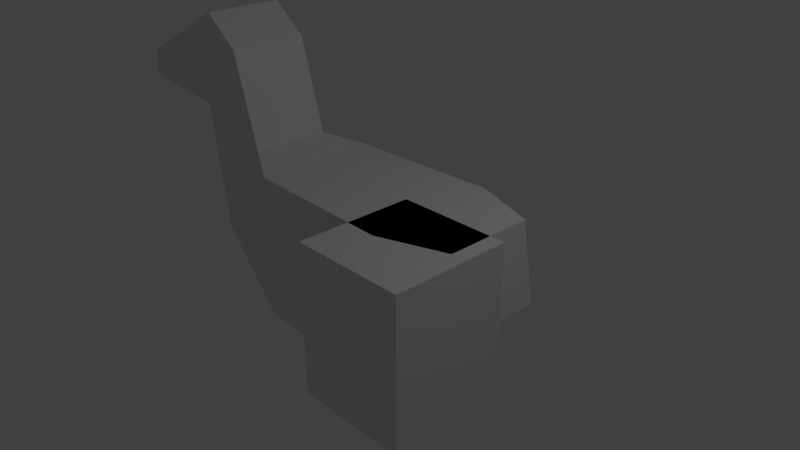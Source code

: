 # Source: highHorse.blend  (saved by Blender 2.79.0; exported with 4.5.12 LTS)
import bpy
from mathutils import Matrix  # noqa: F401  (used for matrix-valued properties, if any)

bpy.ops.wm.read_factory_settings(use_empty=True)
scene = bpy.context.scene
scene.name = 'Scene'

# ---- collections
col_collection_1 = bpy.data.collections.new('Collection 1'); scene.collection.children.link(col_collection_1)

# ---- materials (node trees are filled in below, after node groups)
mat_material = bpy.data.materials.new('Material')
mat_material.alpha_threshold = 0.0
mat_material.use_transparent_shadow = False
mat_material.roughness = 0.5
mat_material.line_color = (0.0, 0.0, 0.0, 1.0)

# ---- material node trees

# ---- world
world_world = bpy.data.worlds.new('World'); scene.world = world_world
world_world.color = (0.05088, 0.05088, 0.05088)
world_world.use_sun_shadow = False
world_world.sun_shadow_jitter_overblur = 0.0
world_world.cycles.sampling_method = 'MANUAL'

# ---- cameras
cam_camera = bpy.data.cameras.new('Camera')
cam_camera.clip_end = 100.0
cam_camera.lens = 35.0
cam_camera.sensor_width = 32.0
cam_camera.sensor_height = 18.0
cam_camera.ortho_scale = 7.314
cam_camera.dof.focus_distance = 0.0
cam_camera.dof.aperture_fstop = 128.0

# ---- lights
light_lamp = bpy.data.lights.new('Lamp', 'POINT')
light_lamp.transmission_factor = 0.0
light_lamp.cutoff_distance = 30.0
light_lamp.energy = 100.0
light_lamp.shadow_buffer_clip_start = 1.001
light_lamp.shadow_soft_size = 0.1
light_lamp.shadow_maximum_resolution = 0.006
light_lamp.use_absolute_resolution = True

# ---- meshes
me_cube = bpy.data.meshes.new('Cube')
me_cube.from_pydata([(1.115, 0.9159, -1.0), (1.115, -0.9159, -1.0), (-1.0, -0.8464, -1.0), (-1.0, 0.8464, -1.0), (1.115, 0.9159, 1.0), (1.115, -0.9159, 1.0), (-1.0, -0.8464, 1.0), (-1.0, 0.8464, 1.0), (-2.383, -0.5439, -0.2685), (-2.383, 0.5439, -0.2685), (-1.551, -0.5439, 1.105), (-1.551, 0.5439, 1.105), (-2.643, -0.5439, 1.508), (-2.643, 0.5439, 1.508), (-2.448, -0.5439, 2.774), (-2.448, 0.5439, 2.774), (-3.977, -0.5439, 1.621), (-3.977, 0.5439, 1.621), (-3.935, -0.5439, 2.003), (-3.935, 0.5439, 2.003), (2.132, 0.6564, -0.07364), (2.132, -0.6564, -0.07364), (2.0, 0.5993, 1.0), (2.0, -0.5993, 1.0), (0.679, -1.586, -1.0), (0.679, -1.586, 1.0), (0.679, 0.007505, -1.0), (0.679, 0.007505, 1.0), (2.203, -1.586, -1.0), (2.203, -1.586, 1.0), (2.203, 0.007505, -1.0), (2.203, 0.007505, 1.0), (-1.929, 0.5439, 2.375), (-1.929, -0.5439, 2.375)], [], [(0, 1, 2, 3), (4, 7, 6, 5), (5, 1, 21, 23), (1, 5, 6, 2), (2, 6, 10, 8), (4, 0, 3, 7), (33, 32, 15, 14), (6, 7, 11, 10), (7, 3, 9, 11), (3, 2, 8, 9), (15, 13, 17, 19), (8, 10, 33, 14, 12), (11, 9, 13, 15, 32), (9, 8, 12, 13), (16, 18, 19, 17), (13, 12, 16, 17), (14, 15, 19, 18), (12, 14, 18, 16), (20, 22, 23, 21), (0, 4, 22, 20), (1, 0, 20, 21), (4, 5, 23, 22), (24, 25, 27, 26), (26, 27, 31, 30), (30, 31, 29, 28), (28, 29, 25, 24), (26, 30, 28, 24), (31, 27, 25, 29), (10, 11, 32, 33)])
me_cube.materials.append(mat_material)
me_cube.use_remesh_preserve_volume = False
me_cube.use_remesh_preserve_attributes = False
me_cube.use_mirror_vertex_groups = False
me_cube.update()

# ---- objects
ob_cube = bpy.data.objects.new('Cube', me_cube)
ob_lamp = bpy.data.objects.new('Lamp', light_lamp)
ob_camera = bpy.data.objects.new('Camera', cam_camera)

# ---- transforms, parenting, visibility, modifiers, constraints
ob_cube.location = (0.0, 0.0, 0.0)
ob_cube.lock_rotations_4d = False
ob_cube.empty_display_type = 'ARROWS'
ob_cube.lineart.crease_threshold = 0.0
ob_lamp.location = (4.076, 1.005, 5.904)
ob_lamp.rotation_euler = (0.6503, 0.05522, 1.866)
ob_lamp.lock_rotations_4d = False
ob_lamp.empty_display_type = 'ARROWS'
ob_lamp.color = (0.0, 0.0, 0.0, 0.0)
ob_lamp.lineart.crease_threshold = 0.0
ob_camera.location = (7.481, -6.508, 5.344)
ob_camera.rotation_euler = (1.109, 0.0, 0.8149)
ob_camera.lock_rotations_4d = False
ob_camera.empty_display_type = 'ARROWS'
ob_camera.color = (0.0, 0.0, 0.0, 0.0)
ob_camera.display_type = 'WIRE'
ob_camera.lineart.crease_threshold = 0.0

# ---- collection membership
col_collection_1.objects.link(ob_cube)
col_collection_1.objects.link(ob_lamp)
col_collection_1.objects.link(ob_camera)

# ---- scene / render settings (as saved in the file)
scene.camera = ob_camera
scene.frame_start = 1; scene.frame_end = 250; scene.frame_set(1)
scene.render.engine = 'BLENDER_EEVEE_NEXT'
scene.render.resolution_percentage = 50
scene.render.dither_intensity = 0.0
scene.cycles.use_denoising = False
scene.cycles.samples = 128
scene.cycles.sampling_pattern = 'TABULATED_SOBOL'
scene.cycles.use_adaptive_sampling = False
scene.cycles.use_light_tree = False
scene.cycles.blur_glossy = 0.0
scene.cycles.sample_clamp_indirect = 0.0
scene.view_settings.view_transform = 'Standard'
bpy.context.view_layer.update()
